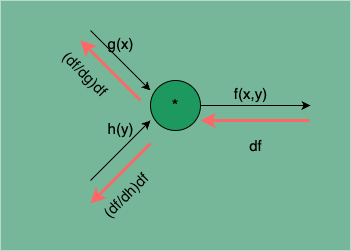

The diagram above was exported from draw.io. Its source (the exported page's mxGraphModel, read from the mxfile embedded in the PNG):
<mxGraphModel dx="682" dy="698" grid="1" gridSize="10" guides="1" tooltips="1" connect="1" arrows="1" fold="1" page="1" pageScale="1" pageWidth="850" pageHeight="1100" math="0" shadow="0">
  <root>
    <mxCell id="0" />
    <mxCell id="1" parent="0" />
    <mxCell id="2" value="" style="rounded=0;whiteSpace=wrap;html=1;fillColor=#75b798;strokeColor=none;glass=0;shadow=0;gradientColor=none;" parent="1" vertex="1">
      <mxGeometry x="190" y="310" width="350" height="250" as="geometry" />
    </mxCell>
    <mxCell id="ktU7FWo3FmOEznnb4Y4A-7" style="edgeStyle=orthogonalEdgeStyle;rounded=0;orthogonalLoop=1;jettySize=auto;html=1;entryX=0;entryY=0.5;entryDx=0;entryDy=0;" parent="1" source="ktU7FWo3FmOEznnb4Y4A-1" edge="1">
      <mxGeometry relative="1" as="geometry">
        <mxPoint x="500" y="415" as="targetPoint" />
      </mxGeometry>
    </mxCell>
    <mxCell id="ktU7FWo3FmOEznnb4Y4A-1" value="*" style="ellipse;whiteSpace=wrap;html=1;aspect=fixed;fontSize=18;fillColor=#1D995F;" parent="1" vertex="1">
      <mxGeometry x="340" y="390" width="50" height="50" as="geometry" />
    </mxCell>
    <mxCell id="ktU7FWo3FmOEznnb4Y4A-3" value="" style="endArrow=classic;html=1;rounded=0;" parent="1" edge="1">
      <mxGeometry width="50" height="50" relative="1" as="geometry">
        <mxPoint x="280" y="490" as="sourcePoint" />
        <mxPoint x="340" y="430" as="targetPoint" />
      </mxGeometry>
    </mxCell>
    <mxCell id="ktU7FWo3FmOEznnb4Y4A-4" value="" style="endArrow=classic;html=1;rounded=0;" parent="1" edge="1">
      <mxGeometry width="50" height="50" relative="1" as="geometry">
        <mxPoint x="280" y="340" as="sourcePoint" />
        <mxPoint x="340" y="400" as="targetPoint" />
      </mxGeometry>
    </mxCell>
    <mxCell id="ktU7FWo3FmOEznnb4Y4A-5" value="g(x)" style="text;html=1;align=center;verticalAlign=middle;resizable=0;points=[];autosize=1;strokeColor=none;fillColor=none;fontSize=15;" parent="1" vertex="1">
      <mxGeometry x="285" y="338" width="50" height="30" as="geometry" />
    </mxCell>
    <mxCell id="ktU7FWo3FmOEznnb4Y4A-6" value="h(y)" style="text;html=1;align=center;verticalAlign=middle;resizable=0;points=[];autosize=1;strokeColor=none;fillColor=none;fontSize=15;" parent="1" vertex="1">
      <mxGeometry x="285" y="423" width="50" height="30" as="geometry" />
    </mxCell>
    <mxCell id="ktU7FWo3FmOEznnb4Y4A-8" value="f(x,y)" style="text;html=1;align=center;verticalAlign=middle;resizable=0;points=[];autosize=1;strokeColor=none;fillColor=none;fontSize=15;" parent="1" vertex="1">
      <mxGeometry x="410" y="388" width="60" height="30" as="geometry" />
    </mxCell>
    <mxCell id="ktU7FWo3FmOEznnb4Y4A-12" value="" style="endArrow=classic;html=1;rounded=0;strokeWidth=3;strokeColor=#FF6666;exitX=-0.02;exitY=0.76;exitDx=0;exitDy=0;exitPerimeter=0;" parent="1" edge="1">
      <mxGeometry width="50" height="50" relative="1" as="geometry">
        <mxPoint x="499" y="430" as="sourcePoint" />
        <mxPoint x="390" y="430" as="targetPoint" />
      </mxGeometry>
    </mxCell>
    <mxCell id="ktU7FWo3FmOEznnb4Y4A-14" value="" style="endArrow=classic;html=1;rounded=0;strokeWidth=3;strokeColor=#FF6666;" parent="1" edge="1">
      <mxGeometry width="50" height="50" relative="1" as="geometry">
        <mxPoint x="330" y="410" as="sourcePoint" />
        <mxPoint x="270" y="350" as="targetPoint" />
      </mxGeometry>
    </mxCell>
    <mxCell id="ktU7FWo3FmOEznnb4Y4A-16" value="df" style="text;html=1;align=center;verticalAlign=middle;resizable=0;points=[];autosize=1;strokeColor=none;fillColor=none;fontSize=15;" parent="1" vertex="1">
      <mxGeometry x="425" y="440" width="40" height="30" as="geometry" />
    </mxCell>
    <mxCell id="ktU7FWo3FmOEznnb4Y4A-17" value="(df/dg)df" style="text;html=1;align=center;verticalAlign=middle;resizable=0;points=[];autosize=1;strokeColor=none;fillColor=none;fontSize=15;rotation=45;" parent="1" vertex="1">
      <mxGeometry x="235" y="368" width="80" height="30" as="geometry" />
    </mxCell>
    <mxCell id="3" value="" style="endArrow=classic;html=1;rounded=0;strokeWidth=3;strokeColor=#FF6666;" parent="1" edge="1">
      <mxGeometry width="50" height="50" relative="1" as="geometry">
        <mxPoint x="340" y="453" as="sourcePoint" />
        <mxPoint x="280" y="513" as="targetPoint" />
      </mxGeometry>
    </mxCell>
    <mxCell id="5" value="(df/dh)df" style="text;html=1;align=center;verticalAlign=middle;resizable=0;points=[];autosize=1;strokeColor=none;fillColor=none;fontSize=15;rotation=-45;" parent="1" vertex="1">
      <mxGeometry x="275" y="490" width="80" height="30" as="geometry" />
    </mxCell>
  </root>
</mxGraphModel>